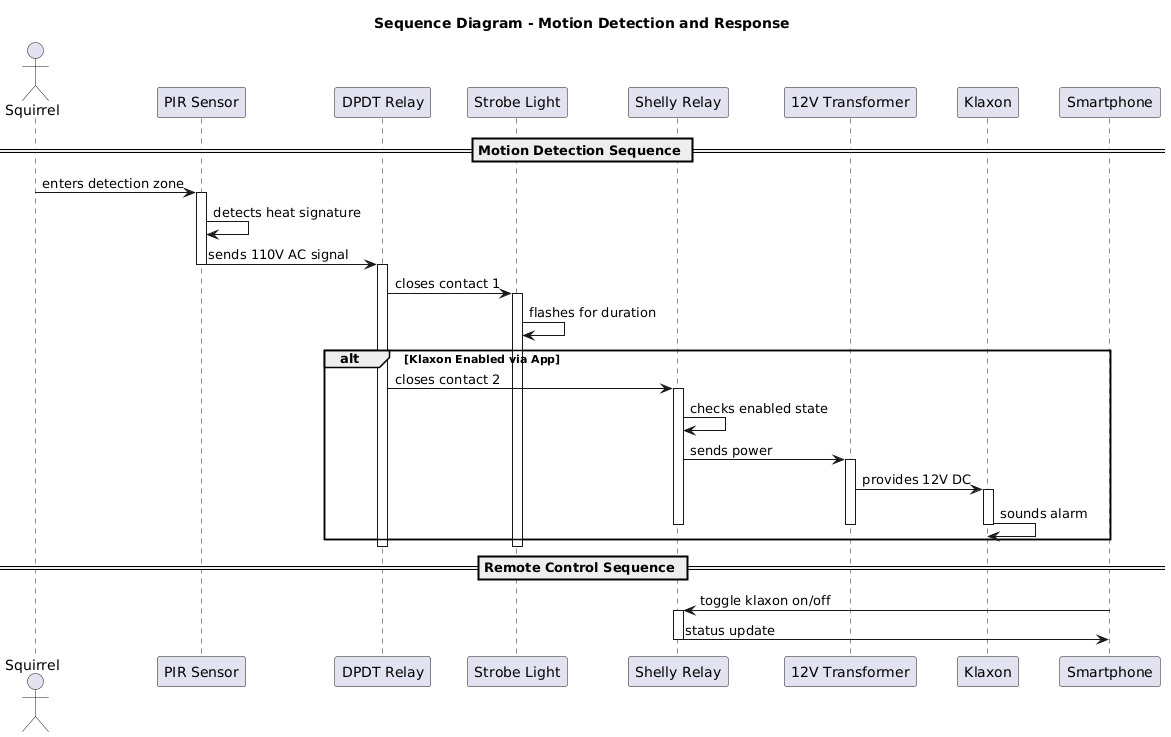

The diagram above was rendered by PlantUML. Its source (embedded in the PNG):
@startuml Sequence_Diagram
title Sequence Diagram - Motion Detection and Response

actor Squirrel
participant "PIR Sensor" as PIR
participant "DPDT Relay" as DPDT
participant "Strobe Light" as Strobe
participant "Shelly Relay" as Shelly
participant "12V Transformer" as Trans
participant "Klaxon" as Klaxon
participant "Smartphone" as Phone

== Motion Detection Sequence ==
Squirrel -> PIR : enters detection zone
activate PIR
PIR -> PIR : detects heat signature
PIR -> DPDT : sends 110V AC signal
deactivate PIR

activate DPDT
DPDT -> Strobe : closes contact 1
activate Strobe
Strobe -> Strobe : flashes for duration

alt Klaxon Enabled via App
  DPDT -> Shelly : closes contact 2
  activate Shelly
  Shelly -> Shelly : checks enabled state
  Shelly -> Trans : sends power
  activate Trans
  Trans -> Klaxon : provides 12V DC
  activate Klaxon
  Klaxon -> Klaxon : sounds alarm
  deactivate Klaxon
  deactivate Trans
  deactivate Shelly
end

deactivate Strobe
deactivate DPDT

== Remote Control Sequence ==
Phone -> Shelly : toggle klaxon on/off
activate Shelly
Shelly -> Phone : status update
deactivate Shelly

@enduml